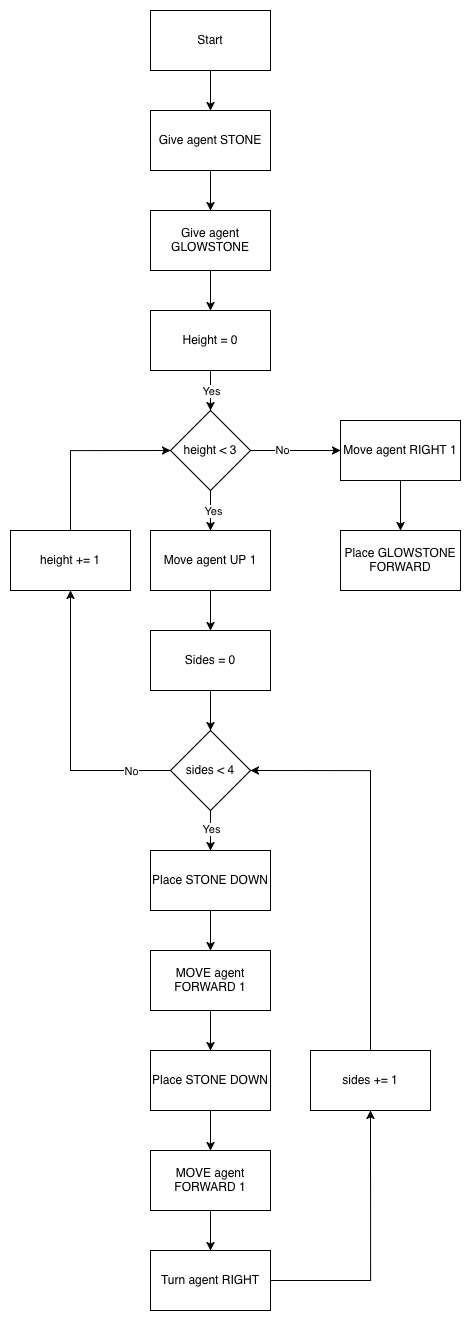

The diagram above was exported from draw.io. Its source (the exported page's mxGraphModel, read from the mxfile embedded in the PNG):
<mxGraphModel dx="1993" dy="1371" grid="1" gridSize="10" guides="1" tooltips="1" connect="1" arrows="1" fold="1" page="1" pageScale="1" pageWidth="827" pageHeight="1169" math="0" shadow="0">
  <root>
    <mxCell id="0" />
    <mxCell id="1" parent="0" />
    <mxCell id="pJuWKkPfqZ41gkmPF4EC-3" edge="1" parent="1" source="pJuWKkPfqZ41gkmPF4EC-1" style="edgeStyle=orthogonalEdgeStyle;rounded=0;orthogonalLoop=1;jettySize=auto;html=1;" target="pJuWKkPfqZ41gkmPF4EC-2" value="">
      <mxGeometry relative="1" as="geometry" />
    </mxCell>
    <mxCell id="pJuWKkPfqZ41gkmPF4EC-1" parent="1" style="rounded=0;whiteSpace=wrap;html=1;" value="Start" vertex="1">
      <mxGeometry height="60" width="120" x="360" y="20" as="geometry" />
    </mxCell>
    <mxCell id="pJuWKkPfqZ41gkmPF4EC-5" edge="1" parent="1" source="pJuWKkPfqZ41gkmPF4EC-2" style="edgeStyle=orthogonalEdgeStyle;rounded=0;orthogonalLoop=1;jettySize=auto;html=1;" target="pJuWKkPfqZ41gkmPF4EC-4" value="">
      <mxGeometry relative="1" as="geometry" />
    </mxCell>
    <mxCell id="pJuWKkPfqZ41gkmPF4EC-2" parent="1" style="rounded=0;whiteSpace=wrap;html=1;" value="Give agent STONE" vertex="1">
      <mxGeometry height="60" width="120" x="360" y="120" as="geometry" />
    </mxCell>
    <mxCell id="pJuWKkPfqZ41gkmPF4EC-8" edge="1" parent="1" source="pJuWKkPfqZ41gkmPF4EC-4" style="edgeStyle=orthogonalEdgeStyle;rounded=0;orthogonalLoop=1;jettySize=auto;html=1;" target="pJuWKkPfqZ41gkmPF4EC-7" value="">
      <mxGeometry relative="1" as="geometry" />
    </mxCell>
    <mxCell id="pJuWKkPfqZ41gkmPF4EC-4" parent="1" style="rounded=0;whiteSpace=wrap;html=1;" value="Give agent GLOWSTONE" vertex="1">
      <mxGeometry height="60" width="120" x="360" y="220" as="geometry" />
    </mxCell>
    <mxCell id="pJuWKkPfqZ41gkmPF4EC-11" edge="1" parent="1" source="pJuWKkPfqZ41gkmPF4EC-6" style="edgeStyle=orthogonalEdgeStyle;rounded=0;orthogonalLoop=1;jettySize=auto;html=1;" target="pJuWKkPfqZ41gkmPF4EC-10" value="">
      <mxGeometry relative="1" as="geometry" />
    </mxCell>
    <mxCell id="pJuWKkPfqZ41gkmPF4EC-37" connectable="0" parent="pJuWKkPfqZ41gkmPF4EC-11" style="edgeLabel;html=1;align=center;verticalAlign=middle;resizable=0;points=[];" value="Yes" vertex="1">
      <mxGeometry relative="1" x="0.0125" y="2" as="geometry">
        <mxPoint as="offset" />
      </mxGeometry>
    </mxCell>
    <mxCell id="pJuWKkPfqZ41gkmPF4EC-33" edge="1" parent="1" source="pJuWKkPfqZ41gkmPF4EC-6" style="edgeStyle=orthogonalEdgeStyle;rounded=0;orthogonalLoop=1;jettySize=auto;html=1;" target="pJuWKkPfqZ41gkmPF4EC-32" value="">
      <mxGeometry relative="1" as="geometry" />
    </mxCell>
    <mxCell id="pJuWKkPfqZ41gkmPF4EC-34" connectable="0" parent="pJuWKkPfqZ41gkmPF4EC-33" style="edgeLabel;html=1;align=center;verticalAlign=middle;resizable=0;points=[];" value="No" vertex="1">
      <mxGeometry relative="1" x="-0.3" y="1" as="geometry">
        <mxPoint as="offset" />
      </mxGeometry>
    </mxCell>
    <mxCell id="pJuWKkPfqZ41gkmPF4EC-6" parent="1" style="rhombus;whiteSpace=wrap;html=1;" value="height &amp;lt; 3" vertex="1">
      <mxGeometry height="80" width="80" x="380" y="420" as="geometry" />
    </mxCell>
    <mxCell id="pJuWKkPfqZ41gkmPF4EC-9" edge="1" parent="1" source="pJuWKkPfqZ41gkmPF4EC-7" style="edgeStyle=orthogonalEdgeStyle;rounded=0;orthogonalLoop=1;jettySize=auto;html=1;" target="pJuWKkPfqZ41gkmPF4EC-6" value="">
      <mxGeometry relative="1" as="geometry" />
    </mxCell>
    <mxCell id="pJuWKkPfqZ41gkmPF4EC-31" connectable="0" parent="pJuWKkPfqZ41gkmPF4EC-9" style="edgeLabel;html=1;align=center;verticalAlign=middle;resizable=0;points=[];" value="Yes" vertex="1">
      <mxGeometry relative="1" x="-0.05" as="geometry">
        <mxPoint as="offset" />
      </mxGeometry>
    </mxCell>
    <mxCell id="pJuWKkPfqZ41gkmPF4EC-7" parent="1" style="rounded=0;whiteSpace=wrap;html=1;" value="Height = 0" vertex="1">
      <mxGeometry height="60" width="120" x="360" y="320" as="geometry" />
    </mxCell>
    <mxCell id="pJuWKkPfqZ41gkmPF4EC-15" edge="1" parent="1" source="pJuWKkPfqZ41gkmPF4EC-10" style="edgeStyle=orthogonalEdgeStyle;rounded=0;orthogonalLoop=1;jettySize=auto;html=1;" target="pJuWKkPfqZ41gkmPF4EC-13" value="">
      <mxGeometry relative="1" as="geometry" />
    </mxCell>
    <mxCell id="pJuWKkPfqZ41gkmPF4EC-10" parent="1" style="rounded=0;whiteSpace=wrap;html=1;" value="Move agent UP 1" vertex="1">
      <mxGeometry height="60" width="120" x="360" y="540" as="geometry" />
    </mxCell>
    <mxCell id="pJuWKkPfqZ41gkmPF4EC-17" edge="1" parent="1" source="pJuWKkPfqZ41gkmPF4EC-12" style="edgeStyle=orthogonalEdgeStyle;rounded=0;orthogonalLoop=1;jettySize=auto;html=1;" target="pJuWKkPfqZ41gkmPF4EC-16" value="">
      <mxGeometry relative="1" as="geometry" />
    </mxCell>
    <mxCell id="pJuWKkPfqZ41gkmPF4EC-28" connectable="0" parent="pJuWKkPfqZ41gkmPF4EC-17" style="edgeLabel;html=1;align=center;verticalAlign=middle;resizable=0;points=[];" value="Yes" vertex="1">
      <mxGeometry relative="1" x="-0.0813" as="geometry">
        <mxPoint as="offset" />
      </mxGeometry>
    </mxCell>
    <mxCell id="pJuWKkPfqZ41gkmPF4EC-39" edge="1" parent="1" source="pJuWKkPfqZ41gkmPF4EC-12" style="edgeStyle=orthogonalEdgeStyle;rounded=0;orthogonalLoop=1;jettySize=auto;html=1;" target="pJuWKkPfqZ41gkmPF4EC-38">
      <mxGeometry relative="1" as="geometry" />
    </mxCell>
    <mxCell id="pJuWKkPfqZ41gkmPF4EC-40" connectable="0" parent="pJuWKkPfqZ41gkmPF4EC-39" style="edgeLabel;html=1;align=center;verticalAlign=middle;resizable=0;points=[];" value="No" vertex="1">
      <mxGeometry relative="1" x="-0.4284" y="-2" as="geometry">
        <mxPoint x="40" y="2" as="offset" />
      </mxGeometry>
    </mxCell>
    <mxCell id="pJuWKkPfqZ41gkmPF4EC-12" parent="1" style="rhombus;whiteSpace=wrap;html=1;" value="sides &amp;lt; 4" vertex="1">
      <mxGeometry height="80" width="80" x="380" y="740" as="geometry" />
    </mxCell>
    <mxCell id="pJuWKkPfqZ41gkmPF4EC-14" edge="1" parent="1" source="pJuWKkPfqZ41gkmPF4EC-13" style="edgeStyle=orthogonalEdgeStyle;rounded=0;orthogonalLoop=1;jettySize=auto;html=1;" target="pJuWKkPfqZ41gkmPF4EC-12" value="">
      <mxGeometry relative="1" as="geometry" />
    </mxCell>
    <mxCell id="pJuWKkPfqZ41gkmPF4EC-13" parent="1" style="rounded=0;whiteSpace=wrap;html=1;" value="Sides = 0" vertex="1">
      <mxGeometry height="60" width="120" x="360" y="640" as="geometry" />
    </mxCell>
    <mxCell id="pJuWKkPfqZ41gkmPF4EC-19" edge="1" parent="1" source="pJuWKkPfqZ41gkmPF4EC-16" style="edgeStyle=orthogonalEdgeStyle;rounded=0;orthogonalLoop=1;jettySize=auto;html=1;" target="pJuWKkPfqZ41gkmPF4EC-18" value="">
      <mxGeometry relative="1" as="geometry" />
    </mxCell>
    <mxCell id="pJuWKkPfqZ41gkmPF4EC-16" parent="1" style="rounded=0;whiteSpace=wrap;html=1;" value="Place STONE DOWN" vertex="1">
      <mxGeometry height="60" width="120" x="360" y="860" as="geometry" />
    </mxCell>
    <mxCell id="pJuWKkPfqZ41gkmPF4EC-21" edge="1" parent="1" source="pJuWKkPfqZ41gkmPF4EC-18" style="edgeStyle=orthogonalEdgeStyle;rounded=0;orthogonalLoop=1;jettySize=auto;html=1;" target="pJuWKkPfqZ41gkmPF4EC-20" value="">
      <mxGeometry relative="1" as="geometry" />
    </mxCell>
    <mxCell id="pJuWKkPfqZ41gkmPF4EC-18" parent="1" style="rounded=0;whiteSpace=wrap;html=1;" value="MOVE agent FORWARD 1" vertex="1">
      <mxGeometry height="60" width="120" x="360" y="960" as="geometry" />
    </mxCell>
    <mxCell id="pJuWKkPfqZ41gkmPF4EC-23" edge="1" parent="1" source="pJuWKkPfqZ41gkmPF4EC-20" style="edgeStyle=orthogonalEdgeStyle;rounded=0;orthogonalLoop=1;jettySize=auto;html=1;" target="pJuWKkPfqZ41gkmPF4EC-22" value="">
      <mxGeometry relative="1" as="geometry" />
    </mxCell>
    <mxCell id="pJuWKkPfqZ41gkmPF4EC-20" parent="1" style="rounded=0;whiteSpace=wrap;html=1;" value="Place STONE DOWN" vertex="1">
      <mxGeometry height="60" width="120" x="360" y="1060" as="geometry" />
    </mxCell>
    <mxCell id="pJuWKkPfqZ41gkmPF4EC-25" edge="1" parent="1" source="pJuWKkPfqZ41gkmPF4EC-22" style="edgeStyle=orthogonalEdgeStyle;rounded=0;orthogonalLoop=1;jettySize=auto;html=1;" target="pJuWKkPfqZ41gkmPF4EC-24" value="">
      <mxGeometry relative="1" as="geometry" />
    </mxCell>
    <mxCell id="pJuWKkPfqZ41gkmPF4EC-22" parent="1" style="rounded=0;whiteSpace=wrap;html=1;" value="MOVE agent FORWARD 1" vertex="1">
      <mxGeometry height="60" width="120" x="360" y="1160" as="geometry" />
    </mxCell>
    <mxCell id="pJuWKkPfqZ41gkmPF4EC-26" edge="1" parent="1" source="pJuWKkPfqZ41gkmPF4EC-24" style="edgeStyle=orthogonalEdgeStyle;rounded=0;orthogonalLoop=1;jettySize=auto;html=1;entryX=0.5;entryY=1;entryDx=0;entryDy=0;" target="pJuWKkPfqZ41gkmPF4EC-42">
      <mxGeometry relative="1" as="geometry">
        <Array as="points">
          <mxPoint x="580" y="1290" />
        </Array>
      </mxGeometry>
    </mxCell>
    <mxCell id="pJuWKkPfqZ41gkmPF4EC-24" parent="1" style="rounded=0;whiteSpace=wrap;html=1;" value="Turn agent RIGHT" vertex="1">
      <mxGeometry height="60" width="120" x="360" y="1260" as="geometry" />
    </mxCell>
    <mxCell id="pJuWKkPfqZ41gkmPF4EC-36" edge="1" parent="1" source="pJuWKkPfqZ41gkmPF4EC-32" style="edgeStyle=orthogonalEdgeStyle;rounded=0;orthogonalLoop=1;jettySize=auto;html=1;" target="pJuWKkPfqZ41gkmPF4EC-35" value="">
      <mxGeometry relative="1" as="geometry" />
    </mxCell>
    <mxCell id="pJuWKkPfqZ41gkmPF4EC-32" parent="1" style="whiteSpace=wrap;html=1;" value="Move agent RIGHT 1" vertex="1">
      <mxGeometry height="60" width="120" x="550" y="430" as="geometry" />
    </mxCell>
    <mxCell id="pJuWKkPfqZ41gkmPF4EC-35" parent="1" style="whiteSpace=wrap;html=1;" value="Place GLOWSTONE FORWARD" vertex="1">
      <mxGeometry height="60" width="120" x="550" y="540" as="geometry" />
    </mxCell>
    <mxCell id="pJuWKkPfqZ41gkmPF4EC-41" edge="1" parent="1" source="pJuWKkPfqZ41gkmPF4EC-38" style="edgeStyle=orthogonalEdgeStyle;rounded=0;orthogonalLoop=1;jettySize=auto;html=1;entryX=0;entryY=0.5;entryDx=0;entryDy=0;" target="pJuWKkPfqZ41gkmPF4EC-6">
      <mxGeometry relative="1" as="geometry">
        <Array as="points">
          <mxPoint x="280" y="460" />
        </Array>
      </mxGeometry>
    </mxCell>
    <mxCell id="pJuWKkPfqZ41gkmPF4EC-38" parent="1" style="rounded=0;whiteSpace=wrap;html=1;" value="height += 1" vertex="1">
      <mxGeometry height="60" width="120" x="220" y="540" as="geometry" />
    </mxCell>
    <mxCell id="pJuWKkPfqZ41gkmPF4EC-43" edge="1" parent="1" source="pJuWKkPfqZ41gkmPF4EC-42" style="edgeStyle=orthogonalEdgeStyle;rounded=0;orthogonalLoop=1;jettySize=auto;html=1;entryX=1;entryY=0.5;entryDx=0;entryDy=0;" target="pJuWKkPfqZ41gkmPF4EC-12">
      <mxGeometry relative="1" as="geometry">
        <Array as="points">
          <mxPoint x="580" y="780" />
        </Array>
      </mxGeometry>
    </mxCell>
    <mxCell id="pJuWKkPfqZ41gkmPF4EC-42" parent="1" style="rounded=0;whiteSpace=wrap;html=1;" value="sides += 1" vertex="1">
      <mxGeometry height="60" width="120" x="520" y="1060" as="geometry" />
    </mxCell>
  </root>
</mxGraphModel>